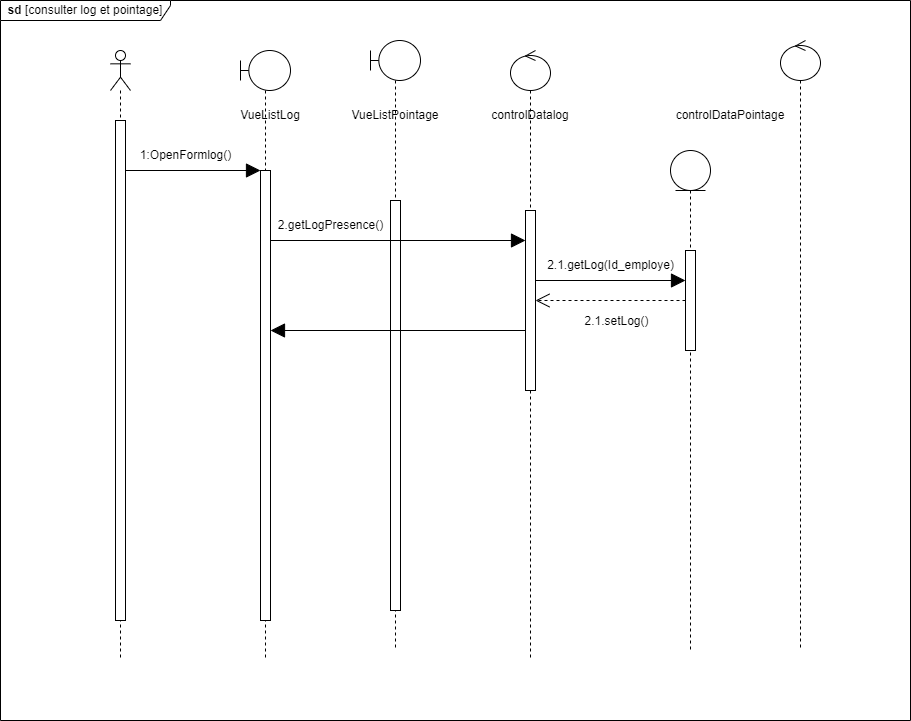

The diagram above was exported from draw.io. Its source (the exported page's mxGraphModel, read from the mxfile embedded in the PNG):
<mxGraphModel dx="2261" dy="733" grid="1" gridSize="10" guides="1" tooltips="1" connect="1" arrows="1" fold="1" page="1" pageScale="1" pageWidth="827" pageHeight="1169" math="0" shadow="0">
  <root>
    <mxCell id="0" />
    <mxCell id="1" parent="0" />
    <mxCell id="A5RBOforYYM7HajB-Tma-3" value="" style="shape=umlLifeline;perimeter=lifelinePerimeter;whiteSpace=wrap;html=1;container=1;dropTarget=0;collapsible=0;recursiveResize=0;outlineConnect=0;portConstraint=eastwest;newEdgeStyle={&quot;edgeStyle&quot;:&quot;elbowEdgeStyle&quot;,&quot;elbow&quot;:&quot;vertical&quot;,&quot;curved&quot;:0,&quot;rounded&quot;:0};participant=umlBoundary;size=40;" parent="1" vertex="1">
      <mxGeometry x="170" y="80" width="50" height="610" as="geometry" />
    </mxCell>
    <mxCell id="A5RBOforYYM7HajB-Tma-11" value="" style="html=1;points=[];perimeter=orthogonalPerimeter;outlineConnect=0;targetShapes=umlLifeline;portConstraint=eastwest;newEdgeStyle={&quot;edgeStyle&quot;:&quot;elbowEdgeStyle&quot;,&quot;elbow&quot;:&quot;vertical&quot;,&quot;curved&quot;:0,&quot;rounded&quot;:0};" parent="A5RBOforYYM7HajB-Tma-3" vertex="1">
      <mxGeometry x="20" y="120" width="10" height="450" as="geometry" />
    </mxCell>
    <mxCell id="A5RBOforYYM7HajB-Tma-5" value="" style="shape=umlLifeline;perimeter=lifelinePerimeter;whiteSpace=wrap;html=1;container=1;dropTarget=0;collapsible=0;recursiveResize=0;outlineConnect=0;portConstraint=eastwest;newEdgeStyle={&quot;edgeStyle&quot;:&quot;elbowEdgeStyle&quot;,&quot;elbow&quot;:&quot;vertical&quot;,&quot;curved&quot;:0,&quot;rounded&quot;:0};participant=umlEntity;" parent="1" vertex="1">
      <mxGeometry x="600" y="180" width="40" height="500" as="geometry" />
    </mxCell>
    <mxCell id="A5RBOforYYM7HajB-Tma-7" value="" style="shape=umlLifeline;perimeter=lifelinePerimeter;whiteSpace=wrap;html=1;container=1;dropTarget=0;collapsible=0;recursiveResize=0;outlineConnect=0;portConstraint=eastwest;newEdgeStyle={&quot;edgeStyle&quot;:&quot;elbowEdgeStyle&quot;,&quot;elbow&quot;:&quot;vertical&quot;,&quot;curved&quot;:0,&quot;rounded&quot;:0};participant=umlActor;" parent="1" vertex="1">
      <mxGeometry x="40" y="80" width="20" height="610" as="geometry" />
    </mxCell>
    <mxCell id="A5RBOforYYM7HajB-Tma-10" value="" style="html=1;points=[];perimeter=orthogonalPerimeter;outlineConnect=0;targetShapes=umlLifeline;portConstraint=eastwest;newEdgeStyle={&quot;edgeStyle&quot;:&quot;elbowEdgeStyle&quot;,&quot;elbow&quot;:&quot;vertical&quot;,&quot;curved&quot;:0,&quot;rounded&quot;:0};" parent="A5RBOforYYM7HajB-Tma-7" vertex="1">
      <mxGeometry x="5" y="70" width="10" height="500" as="geometry" />
    </mxCell>
    <mxCell id="A5RBOforYYM7HajB-Tma-8" value="" style="shape=umlLifeline;perimeter=lifelinePerimeter;whiteSpace=wrap;html=1;container=1;dropTarget=0;collapsible=0;recursiveResize=0;outlineConnect=0;portConstraint=eastwest;newEdgeStyle={&quot;edgeStyle&quot;:&quot;elbowEdgeStyle&quot;,&quot;elbow&quot;:&quot;vertical&quot;,&quot;curved&quot;:0,&quot;rounded&quot;:0};participant=umlControl;" parent="1" vertex="1">
      <mxGeometry x="440" y="80" width="40" height="610" as="geometry" />
    </mxCell>
    <mxCell id="A5RBOforYYM7HajB-Tma-9" value="" style="shape=umlLifeline;perimeter=lifelinePerimeter;whiteSpace=wrap;html=1;container=1;dropTarget=0;collapsible=0;recursiveResize=0;outlineConnect=0;portConstraint=eastwest;newEdgeStyle={&quot;edgeStyle&quot;:&quot;elbowEdgeStyle&quot;,&quot;elbow&quot;:&quot;vertical&quot;,&quot;curved&quot;:0,&quot;rounded&quot;:0};participant=umlControl;" parent="1" vertex="1">
      <mxGeometry x="710" y="70" width="40" height="610" as="geometry" />
    </mxCell>
    <mxCell id="A5RBOforYYM7HajB-Tma-15" value="" style="endArrow=block;endFill=1;endSize=12;html=1;rounded=0;" parent="1" edge="1" source="A5RBOforYYM7HajB-Tma-10">
      <mxGeometry width="160" relative="1" as="geometry">
        <mxPoint x="60" y="200" as="sourcePoint" />
        <mxPoint x="190" y="200" as="targetPoint" />
      </mxGeometry>
    </mxCell>
    <mxCell id="A5RBOforYYM7HajB-Tma-18" value="1:OpenFormlog()" style="text;html=1;align=center;verticalAlign=middle;resizable=0;points=[];autosize=1;strokeColor=none;fillColor=none;" parent="1" vertex="1">
      <mxGeometry x="60" y="170" width="110" height="30" as="geometry" />
    </mxCell>
    <mxCell id="A5RBOforYYM7HajB-Tma-19" value="&lt;b&gt;sd&lt;/b&gt; [consulter log et pointage]" style="shape=umlFrame;whiteSpace=wrap;html=1;pointerEvents=0;width=170;height=20;" parent="1" vertex="1">
      <mxGeometry x="-70" y="30" width="910" height="720" as="geometry" />
    </mxCell>
    <mxCell id="A5RBOforYYM7HajB-Tma-21" value="VueListLog" style="text;html=1;strokeColor=none;fillColor=none;align=center;verticalAlign=middle;whiteSpace=wrap;rounded=0;" parent="1" vertex="1">
      <mxGeometry x="170" y="130" width="60" height="30" as="geometry" />
    </mxCell>
    <mxCell id="A5RBOforYYM7HajB-Tma-22" value="" style="shape=umlLifeline;perimeter=lifelinePerimeter;whiteSpace=wrap;html=1;container=1;dropTarget=0;collapsible=0;recursiveResize=0;outlineConnect=0;portConstraint=eastwest;newEdgeStyle={&quot;edgeStyle&quot;:&quot;elbowEdgeStyle&quot;,&quot;elbow&quot;:&quot;vertical&quot;,&quot;curved&quot;:0,&quot;rounded&quot;:0};participant=umlBoundary;size=40;" parent="1" vertex="1">
      <mxGeometry x="300" y="70" width="50" height="610" as="geometry" />
    </mxCell>
    <mxCell id="A5RBOforYYM7HajB-Tma-23" value="" style="html=1;points=[];perimeter=orthogonalPerimeter;outlineConnect=0;targetShapes=umlLifeline;portConstraint=eastwest;newEdgeStyle={&quot;edgeStyle&quot;:&quot;elbowEdgeStyle&quot;,&quot;elbow&quot;:&quot;vertical&quot;,&quot;curved&quot;:0,&quot;rounded&quot;:0};" parent="A5RBOforYYM7HajB-Tma-22" vertex="1">
      <mxGeometry x="20" y="160" width="10" height="410" as="geometry" />
    </mxCell>
    <mxCell id="A5RBOforYYM7HajB-Tma-24" value="VueListPointage" style="text;html=1;strokeColor=none;fillColor=none;align=center;verticalAlign=middle;whiteSpace=wrap;rounded=0;" parent="1" vertex="1">
      <mxGeometry x="295" y="130" width="60" height="30" as="geometry" />
    </mxCell>
    <mxCell id="vnDBbqfmwdleq23sgLSE-2" value="controlDatalog" style="text;html=1;strokeColor=none;fillColor=none;align=center;verticalAlign=middle;whiteSpace=wrap;rounded=0;" vertex="1" parent="1">
      <mxGeometry x="430" y="130" width="60" height="30" as="geometry" />
    </mxCell>
    <mxCell id="vnDBbqfmwdleq23sgLSE-3" value="" style="html=1;points=[];perimeter=orthogonalPerimeter;outlineConnect=0;targetShapes=umlLifeline;portConstraint=eastwest;newEdgeStyle={&quot;edgeStyle&quot;:&quot;elbowEdgeStyle&quot;,&quot;elbow&quot;:&quot;vertical&quot;,&quot;curved&quot;:0,&quot;rounded&quot;:0};" vertex="1" parent="1">
      <mxGeometry x="455" y="240" width="10" height="180" as="geometry" />
    </mxCell>
    <mxCell id="vnDBbqfmwdleq23sgLSE-4" value="controlDataPointage" style="text;html=1;strokeColor=none;fillColor=none;align=center;verticalAlign=middle;whiteSpace=wrap;rounded=0;" vertex="1" parent="1">
      <mxGeometry x="630" y="130" width="60" height="30" as="geometry" />
    </mxCell>
    <mxCell id="vnDBbqfmwdleq23sgLSE-5" value="" style="endArrow=block;endFill=1;endSize=12;html=1;rounded=0;" edge="1" parent="1" target="vnDBbqfmwdleq23sgLSE-3">
      <mxGeometry width="160" relative="1" as="geometry">
        <mxPoint x="200" y="270" as="sourcePoint" />
        <mxPoint x="335" y="270" as="targetPoint" />
      </mxGeometry>
    </mxCell>
    <mxCell id="vnDBbqfmwdleq23sgLSE-6" value="2.getLogPresence()" style="text;html=1;align=center;verticalAlign=middle;resizable=0;points=[];autosize=1;strokeColor=none;fillColor=none;" vertex="1" parent="1">
      <mxGeometry x="195" y="240" width="130" height="30" as="geometry" />
    </mxCell>
    <mxCell id="vnDBbqfmwdleq23sgLSE-8" value="2.1.getLog(Id_employe)" style="text;html=1;align=center;verticalAlign=middle;resizable=0;points=[];autosize=1;strokeColor=none;fillColor=none;" vertex="1" parent="1">
      <mxGeometry x="465" y="280" width="150" height="30" as="geometry" />
    </mxCell>
    <mxCell id="vnDBbqfmwdleq23sgLSE-9" value="" style="endArrow=block;endFill=1;endSize=12;html=1;rounded=0;" edge="1" parent="1">
      <mxGeometry width="160" relative="1" as="geometry">
        <mxPoint x="465" y="310" as="sourcePoint" />
        <mxPoint x="615" y="310" as="targetPoint" />
      </mxGeometry>
    </mxCell>
    <mxCell id="vnDBbqfmwdleq23sgLSE-10" value="" style="html=1;points=[];perimeter=orthogonalPerimeter;outlineConnect=0;targetShapes=umlLifeline;portConstraint=eastwest;newEdgeStyle={&quot;edgeStyle&quot;:&quot;elbowEdgeStyle&quot;,&quot;elbow&quot;:&quot;vertical&quot;,&quot;curved&quot;:0,&quot;rounded&quot;:0};" vertex="1" parent="1">
      <mxGeometry x="615" y="280" width="10" height="100" as="geometry" />
    </mxCell>
    <mxCell id="vnDBbqfmwdleq23sgLSE-11" value="" style="endArrow=open;dashed=1;endFill=0;endSize=12;html=1;rounded=0;" edge="1" parent="1" source="vnDBbqfmwdleq23sgLSE-10" target="vnDBbqfmwdleq23sgLSE-3">
      <mxGeometry width="160" relative="1" as="geometry">
        <mxPoint x="120" y="440" as="sourcePoint" />
        <mxPoint x="280" y="440" as="targetPoint" />
      </mxGeometry>
    </mxCell>
    <mxCell id="vnDBbqfmwdleq23sgLSE-12" value="&lt;font style=&quot;font-size: 12px;&quot;&gt;2.1.setLog()&lt;/font&gt;" style="edgeLabel;html=1;align=center;verticalAlign=middle;resizable=0;points=[];" vertex="1" connectable="0" parent="vnDBbqfmwdleq23sgLSE-11">
      <mxGeometry x="0.04" y="5" relative="1" as="geometry">
        <mxPoint x="8" y="15" as="offset" />
      </mxGeometry>
    </mxCell>
    <mxCell id="vnDBbqfmwdleq23sgLSE-14" value="" style="endArrow=block;endFill=1;endSize=12;html=1;rounded=0;" edge="1" parent="1">
      <mxGeometry width="160" relative="1" as="geometry">
        <mxPoint x="455" y="360" as="sourcePoint" />
        <mxPoint x="200" y="360" as="targetPoint" />
      </mxGeometry>
    </mxCell>
  </root>
</mxGraphModel>